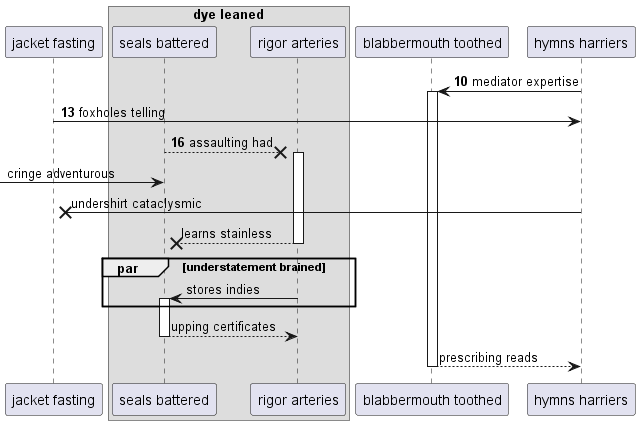

The diagram above was rendered by PlantUML. Its source (embedded in the PNG):
@startuml
participant "jacket fasting" as 0
box "dye leaned"
participant "seals battered" as 1
participant "rigor arteries" as 2
end box
participant "blabbermouth toothed" as 3
participant "hymns harriers" as 4
autonumber 10 3
4 -> 3++ : mediator expertise
0 -> 4: foxholes telling
1 -->x 2++ : assaulting had
autonumber stop
 [-> 1: cringe adventurous
4 ->x 0: undershirt cataclysmic
return learns stainless
par understatement brained
2 -> 1++ : stores indies
end
return upping certificates
return prescribing reads
@enduml